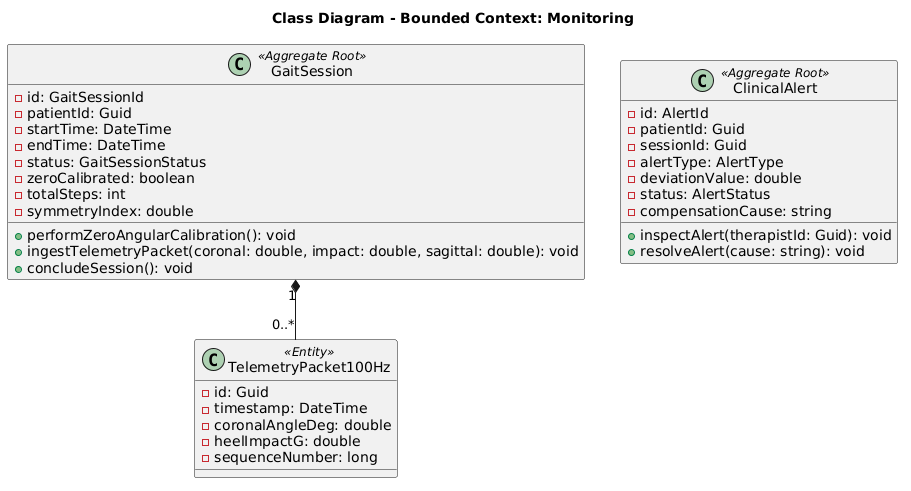

The diagram above was rendered by PlantUML. Its source (embedded in the PNG):
@startuml class_diagram_monitoring
title Class Diagram - Bounded Context: Monitoring
class GaitSession <<Aggregate Root>> {
    - id: GaitSessionId
    - patientId: Guid
    - startTime: DateTime
    - endTime: DateTime
    - status: GaitSessionStatus
    - zeroCalibrated: boolean
    - totalSteps: int
    - symmetryIndex: double
    + performZeroAngularCalibration(): void
    + ingestTelemetryPacket(coronal: double, impact: double, sagittal: double): void
    + concludeSession(): void
}
class TelemetryPacket100Hz <<Entity>> {
    - id: Guid
    - timestamp: DateTime
    - coronalAngleDeg: double
    - heelImpactG: double
    - sequenceNumber: long
}
class ClinicalAlert <<Aggregate Root>> {
    - id: AlertId
    - patientId: Guid
    - sessionId: Guid
    - alertType: AlertType
    - deviationValue: double
    - status: AlertStatus
    - compensationCause: string
    + inspectAlert(therapistId: Guid): void
    + resolveAlert(cause: string): void
}
GaitSession "1" *-- "0..*" TelemetryPacket100Hz
@enduml